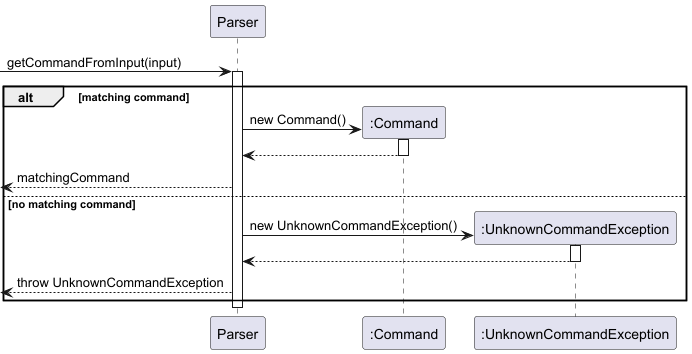

The diagram above was rendered by PlantUML. Its source (embedded in the PNG):
@startuml
'https://plantuml.com/sequence-diagram

participant "Parser" as Parser
participant ":Command" as Command
participant ":UnknownCommandException" as Exception

-> Parser ++: getCommandFromInput(input)

alt matching command
    create Command
    Parser -> Command ++: new Command()
    Parser <-- Command --:
    deactivate Command
    <-- Parser: matchingCommand
else no matching command
    create Exception
    Parser -> Exception ++: new UnknownCommandException()
    Parser <-- Exception --:
    deactivate Exception
    <-- Parser: throw UnknownCommandException
end

deactivate Parser
@enduml